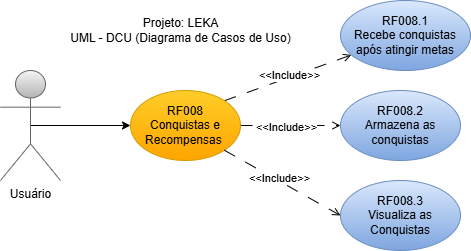

The diagram above was exported from draw.io. Its source (the exported page's mxGraphModel, read from the mxfile embedded in the PNG):
<mxGraphModel dx="1434" dy="1949" grid="1" gridSize="10" guides="1" tooltips="1" connect="1" arrows="1" fold="1" page="1" pageScale="1" pageWidth="827" pageHeight="1169" math="0" shadow="0">
  <root>
    <mxCell id="0" />
    <mxCell id="1" parent="0" />
    <mxCell id="Vfokn6OsODmr6l2iP7rJ-92" style="edgeStyle=orthogonalEdgeStyle;rounded=0;orthogonalLoop=1;jettySize=auto;html=1;exitX=0.5;exitY=0.5;exitDx=0;exitDy=0;exitPerimeter=0;entryX=0;entryY=0.5;entryDx=0;entryDy=0;" edge="1" parent="1" source="Vfokn6OsODmr6l2iP7rJ-93" target="Vfokn6OsODmr6l2iP7rJ-98">
      <mxGeometry relative="1" as="geometry" />
    </mxCell>
    <mxCell id="Vfokn6OsODmr6l2iP7rJ-93" value="Usuário" style="shape=umlActor;verticalLabelPosition=bottom;verticalAlign=top;html=1;outlineConnect=0;fillColor=#f5f5f5;gradientColor=#b3b3b3;strokeColor=#666666;" vertex="1" parent="1">
      <mxGeometry x="360" y="-40" width="60" height="110" as="geometry" />
    </mxCell>
    <mxCell id="Vfokn6OsODmr6l2iP7rJ-94" style="rounded=0;orthogonalLoop=1;jettySize=auto;html=1;exitX=1;exitY=0;exitDx=0;exitDy=0;dashed=1;dashPattern=12 12;endArrow=open;endFill=0;" edge="1" parent="1" source="Vfokn6OsODmr6l2iP7rJ-98" target="Vfokn6OsODmr6l2iP7rJ-99">
      <mxGeometry relative="1" as="geometry" />
    </mxCell>
    <mxCell id="Vfokn6OsODmr6l2iP7rJ-95" value="&amp;lt;&amp;lt;Include&amp;gt;&amp;gt;" style="edgeLabel;html=1;align=center;verticalAlign=middle;resizable=0;points=[];" vertex="1" connectable="0" parent="Vfokn6OsODmr6l2iP7rJ-94">
      <mxGeometry x="0.0261" y="2" relative="1" as="geometry">
        <mxPoint as="offset" />
      </mxGeometry>
    </mxCell>
    <mxCell id="Vfokn6OsODmr6l2iP7rJ-96" style="rounded=0;orthogonalLoop=1;jettySize=auto;html=1;exitX=1;exitY=0.5;exitDx=0;exitDy=0;entryX=0;entryY=0.5;entryDx=0;entryDy=0;dashed=1;dashPattern=12 12;endArrow=open;endFill=0;" edge="1" parent="1" source="Vfokn6OsODmr6l2iP7rJ-98" target="Vfokn6OsODmr6l2iP7rJ-100">
      <mxGeometry relative="1" as="geometry" />
    </mxCell>
    <mxCell id="Vfokn6OsODmr6l2iP7rJ-97" value="&amp;lt;&amp;lt;Include&amp;gt;&amp;gt;" style="edgeLabel;html=1;align=center;verticalAlign=middle;resizable=0;points=[];" vertex="1" connectable="0" parent="Vfokn6OsODmr6l2iP7rJ-96">
      <mxGeometry x="-0.1" y="-1" relative="1" as="geometry">
        <mxPoint as="offset" />
      </mxGeometry>
    </mxCell>
    <mxCell id="Vfokn6OsODmr6l2iP7rJ-98" value="RF008&lt;div&gt;Conquistas e Recompensas&amp;nbsp;&lt;/div&gt;" style="ellipse;whiteSpace=wrap;html=1;fillColor=#ffcd28;gradientColor=#ffa500;strokeColor=#d79b00;" vertex="1" parent="1">
      <mxGeometry x="490" y="-20" width="110" height="70" as="geometry" />
    </mxCell>
    <mxCell id="Vfokn6OsODmr6l2iP7rJ-99" value="RF008.1&lt;div&gt;Recebe conquistas após atingir metas&lt;/div&gt;" style="ellipse;whiteSpace=wrap;html=1;fillColor=#dae8fc;gradientColor=#7ea6e0;strokeColor=#6c8ebf;" vertex="1" parent="1">
      <mxGeometry x="700" y="-110" width="130" height="70" as="geometry" />
    </mxCell>
    <mxCell id="Vfokn6OsODmr6l2iP7rJ-100" value="RF008.2&lt;div&gt;Armazena as conquistas&lt;/div&gt;" style="ellipse;whiteSpace=wrap;html=1;fillColor=#dae8fc;gradientColor=#7ea6e0;strokeColor=#6c8ebf;" vertex="1" parent="1">
      <mxGeometry x="700" y="-20" width="120" height="70" as="geometry" />
    </mxCell>
    <mxCell id="Vfokn6OsODmr6l2iP7rJ-101" value="RF008.3&lt;div&gt;Visualiza as Conquistas&lt;/div&gt;" style="ellipse;whiteSpace=wrap;html=1;fillColor=#dae8fc;gradientColor=#7ea6e0;strokeColor=#6c8ebf;" vertex="1" parent="1">
      <mxGeometry x="700" y="70" width="120" height="70" as="geometry" />
    </mxCell>
    <mxCell id="Vfokn6OsODmr6l2iP7rJ-102" style="rounded=0;orthogonalLoop=1;jettySize=auto;html=1;exitX=1;exitY=1;exitDx=0;exitDy=0;entryX=0;entryY=0.5;entryDx=0;entryDy=0;endArrow=open;endFill=0;dashed=1;dashPattern=12 12;" edge="1" parent="1" source="Vfokn6OsODmr6l2iP7rJ-98" target="Vfokn6OsODmr6l2iP7rJ-101">
      <mxGeometry relative="1" as="geometry" />
    </mxCell>
    <mxCell id="Vfokn6OsODmr6l2iP7rJ-103" value="&amp;lt;&amp;lt;Include&amp;gt;&amp;gt;" style="edgeLabel;html=1;align=center;verticalAlign=middle;resizable=0;points=[];" vertex="1" connectable="0" parent="Vfokn6OsODmr6l2iP7rJ-102">
      <mxGeometry x="-0.0838" y="2" relative="1" as="geometry">
        <mxPoint as="offset" />
      </mxGeometry>
    </mxCell>
    <mxCell id="Vfokn6OsODmr6l2iP7rJ-104" value="Projeto: LEKA&lt;div&gt;UML - DCU (Diagrama de Casos de Uso)&lt;/div&gt;" style="text;html=1;align=center;verticalAlign=middle;resizable=0;points=[];autosize=1;strokeColor=none;fillColor=none;" vertex="1" parent="1">
      <mxGeometry x="420" y="-100" width="240" height="40" as="geometry" />
    </mxCell>
  </root>
</mxGraphModel>